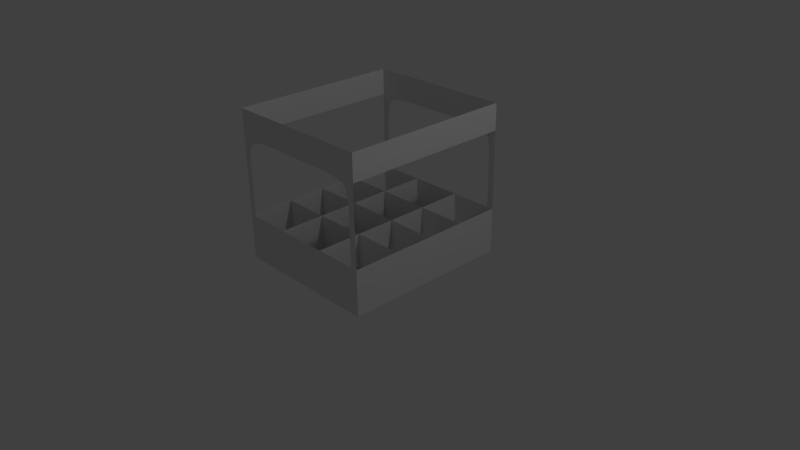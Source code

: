 # Source: flipdirection.blend  (saved by Blender 2.72.0; exported with 4.5.12 LTS)
import bpy
from mathutils import Matrix  # noqa: F401  (used for matrix-valued properties, if any)

bpy.ops.wm.read_factory_settings(use_empty=True)
scene = bpy.context.scene
scene.name = 'Scene'

# ---- collections
col_collection_1 = bpy.data.collections.new('Collection 1'); scene.collection.children.link(col_collection_1)

# ---- materials (node trees are filled in below, after node groups)
mat_material = bpy.data.materials.new('Material')
mat_material.alpha_threshold = 0.0
mat_material.roughness = 0.5
mat_material.line_color = (0.0, 0.0, 0.0, 1.0)

# ---- material node trees

# ---- world
world_world = bpy.data.worlds.new('World'); scene.world = world_world
world_world.color = (0.05088, 0.05088, 0.05088)
world_world.use_sun_shadow = False
world_world.sun_shadow_jitter_overblur = 0.0
world_world.cycles.sampling_method = 'MANUAL'
world_world.cycles.sample_map_resolution = 256

# ---- cameras
cam_camera = bpy.data.cameras.new('Camera')
cam_camera.clip_end = 100.0
cam_camera.lens = 35.0
cam_camera.sensor_width = 32.0
cam_camera.sensor_height = 18.0
cam_camera.ortho_scale = 7.314
cam_camera.dof.focus_distance = 0.0

# ---- lights
light_lamp = bpy.data.lights.new('Lamp', 'POINT')
light_lamp.transmission_factor = 0.0
light_lamp.cutoff_distance = 30.0
light_lamp.energy = 100.0
light_lamp.shadow_buffer_clip_start = 1.001
light_lamp.shadow_soft_size = 0.1
light_lamp.shadow_maximum_resolution = 0.006
light_lamp.use_absolute_resolution = True
light_lamp.cycles.use_multiple_importance_sampling = False

# ---- meshes
me_cube = bpy.data.meshes.new('Cube')
me_cube.from_pydata([(1.0, -1.129, 0.0), (1.0, -1.129, 2.0), (1.0, -1.129, 1.0), (1.0, -1.129, 1.65), (1.0, -1.129, 0.6071), (0.9132, -1.129, 0.0), (0.9132, -1.129, 2.0), (0.9132, -1.129, 1.0), (0.9132, -1.129, 1.65), (0.9132, -1.129, 0.6071), (0.3517, -1.129, 0.0), (0.3517, -1.129, 0.6071), (1.0, -0.5284, 0.6071), (0.9123, -1.129, 1.335), (0.4702, -1.128, 1.65), (0.9053, -1.129, 1.406), (0.8974, -1.129, 1.464), (0.8866, -1.129, 1.51), (0.8709, -1.129, 1.548), (0.8484, -1.129, 1.578), (0.8169, -1.129, 1.601), (0.7746, -1.129, 1.617), (0.7207, -1.129, 1.629), (0.6545, -1.129, 1.637), (0.5721, -1.129, 1.644), (0.5232, -1.129, 1.647), (0.9089, -1.129, 1.372), (0.9016, -1.129, 1.436), (0.8925, -1.129, 1.488), (0.8795, -1.129, 1.53), (0.8607, -1.129, 1.564), (0.8339, -1.129, 1.59), (0.7972, -1.129, 1.61), (0.7492, -1.129, 1.624), (0.6892, -1.129, 1.633), (0.6157, -1.129, 1.641), (0.4971, -1.129, 1.648), (0.9071, -1.129, 1.389), (0.8995, -1.129, 1.45), (0.8897, -1.129, 1.499), (0.8754, -1.129, 1.539), (0.8548, -1.129, 1.571), (0.8257, -1.129, 1.596), (0.7863, -1.129, 1.614), (0.7353, -1.129, 1.626), (0.6723, -1.129, 1.635), (0.5946, -1.129, 1.642), (0.5483, -1.129, 1.645), (0.9106, -1.129, 1.353), (0.9035, -1.129, 1.422), (0.895, -1.129, 1.476), (0.8832, -1.129, 1.52), (0.866, -1.129, 1.556), (0.8414, -1.129, 1.585), (0.8074, -1.129, 1.605), (0.7623, -1.129, 1.621), (0.7054, -1.129, 1.631), (0.6356, -1.129, 1.639), (0.9132, -0.5284, 0.0), (1.0, -0.5284, 0.0), (0.3517, -0.5284, 0.0), (0.9132, -0.5284, 0.6071), (0.3517, -0.5284, 0.6071), (-1.0, -1.129, 0.0), (-1.0, -1.129, 2.0), (0.0, -1.129, 0.0), (-1.0, -1.129, 1.0), (0.0, -1.129, 2.0), (-1.0, -1.129, 1.65), (0.0, -1.129, 1.65), (-1.0, -1.129, 0.6071), (0.0, -1.129, 0.6071), (-0.9132, -1.129, 0.0), (-0.9132, -1.129, 2.0), (-0.9132, -1.129, 1.0), (-0.9132, -1.129, 1.65), (-0.9132, -1.129, 0.6071), (-0.3517, -1.129, 0.0), (-0.3517, -1.129, 0.6071), (-1.0, -0.5284, 0.6071), (-0.9123, -1.129, 1.335), (-0.4702, -1.128, 1.65), (-0.9053, -1.129, 1.406), (-0.8974, -1.129, 1.464), (-0.8866, -1.129, 1.51), (-0.8709, -1.129, 1.548), (-0.8484, -1.129, 1.578), (-0.8169, -1.129, 1.601), (-0.7746, -1.129, 1.617), (-0.7207, -1.129, 1.629), (-0.6545, -1.129, 1.637), (-0.5721, -1.129, 1.644), (-0.5232, -1.129, 1.647), (-0.9089, -1.129, 1.372), (-0.9016, -1.129, 1.436), (-0.8925, -1.129, 1.488), (-0.8795, -1.129, 1.53), (-0.8607, -1.129, 1.564), (-0.8339, -1.129, 1.59), (-0.7972, -1.129, 1.61), (-0.7492, -1.129, 1.624), (-0.6892, -1.129, 1.633), (-0.6157, -1.129, 1.641), (-0.4971, -1.129, 1.648), (-0.9071, -1.129, 1.389), (-0.8995, -1.129, 1.45), (-0.8897, -1.129, 1.499), (-0.8754, -1.129, 1.539), (-0.8548, -1.129, 1.571), (-0.8257, -1.129, 1.596), (-0.7863, -1.129, 1.614), (-0.7353, -1.129, 1.626), (-0.6723, -1.129, 1.635), (-0.5946, -1.129, 1.642), (-0.5483, -1.129, 1.645), (-0.9106, -1.129, 1.353), (-0.9035, -1.129, 1.422), (-0.895, -1.129, 1.476), (-0.8832, -1.129, 1.52), (-0.866, -1.129, 1.556), (-0.8414, -1.129, 1.585), (-0.8074, -1.129, 1.605), (-0.7623, -1.129, 1.621), (-0.7054, -1.129, 1.631), (-0.6356, -1.129, 1.639), (-0.9132, -0.5284, 0.0), (-1.0, -0.5284, 0.0), (-0.3517, -0.5284, 0.0), (0.0, -0.5284, 0.0), (-0.9132, -0.5284, 0.6071), (0.0, -0.5284, 0.6071), (-0.3517, -0.5284, 0.6071), (1.0, 1.129, 0.0), (1.0, 1.129, 2.0), (1.0, 0.0, 0.0), (1.0, 1.129, 1.0), (1.0, 0.0, 2.0), (1.0, 1.129, 1.65), (1.0, 0.0, 1.65), (1.0, 1.129, 0.6071), (1.0, 0.0, 0.6071), (0.9132, 1.129, 0.0), (0.9132, 1.129, 2.0), (0.9132, 1.129, 1.0), (0.9132, 1.129, 1.65), (0.9132, 1.129, 0.6071), (0.3517, 1.129, 0.0), (0.3517, 0.0, 0.0), (0.3517, 1.129, 0.6071), (1.0, 0.5284, 0.6071), (0.9123, 1.129, 1.335), (0.4702, 1.128, 1.65), (0.9053, 1.129, 1.406), (0.8974, 1.129, 1.464), (0.8866, 1.129, 1.51), (0.8709, 1.129, 1.548), (0.8484, 1.129, 1.578), (0.8169, 1.129, 1.601), (0.7746, 1.129, 1.617), (0.7207, 1.129, 1.629), (0.6545, 1.129, 1.637), (0.5721, 1.129, 1.644), (0.5232, 1.129, 1.647), (0.9089, 1.129, 1.372), (0.9016, 1.129, 1.436), (0.8925, 1.129, 1.488), (0.8795, 1.129, 1.53), (0.8607, 1.129, 1.564), (0.8339, 1.129, 1.59), (0.7972, 1.129, 1.61), (0.7492, 1.129, 1.624), (0.6892, 1.129, 1.633), (0.6157, 1.129, 1.641), (0.4971, 1.129, 1.648), (0.9071, 1.129, 1.389), (0.8995, 1.129, 1.45), (0.8897, 1.129, 1.499), (0.8754, 1.129, 1.539), (0.8548, 1.129, 1.571), (0.8257, 1.129, 1.596), (0.7863, 1.129, 1.614), (0.7353, 1.129, 1.626), (0.6723, 1.129, 1.635), (0.5946, 1.129, 1.642), (0.5483, 1.129, 1.645), (0.9106, 1.129, 1.353), (0.9035, 1.129, 1.422), (0.895, 1.129, 1.476), (0.8832, 1.129, 1.52), (0.866, 1.129, 1.556), (0.8414, 1.129, 1.585), (0.8074, 1.129, 1.605), (0.7623, 1.129, 1.621), (0.7054, 1.129, 1.631), (0.6356, 1.129, 1.639), (1.0, 0.5284, 0.0), (0.9132, 0.5284, 0.0), (0.3517, 0.5284, 0.0), (0.9132, 0.0, 0.0), (0.9132, 0.5284, 0.6071), (0.3517, 0.5284, 0.6071), (0.3517, 0.0, 0.6071), (0.9132, 0.0, 0.6071), (-1.0, 1.129, 0.0), (-1.0, 1.129, 2.0), (-1.0, 0.0, 0.0), (0.0, 1.129, 0.0), (-1.0, 1.129, 1.0), (-1.0, 0.0, 2.0), (0.0, 1.129, 2.0), (-1.0, 1.129, 1.65), (-1.0, 0.0, 1.65), (0.0, 1.129, 1.65), (-1.0, 1.129, 0.6071), (-1.0, 0.0, 0.6071), (0.0, 1.129, 0.6071), (-0.9132, 1.129, 0.0), (-0.9132, 1.129, 2.0), (-0.9132, 1.129, 1.0), (-0.9132, 1.129, 1.65), (-0.9132, 1.129, 0.6071), (-0.3517, 1.129, 0.0), (-0.3517, 1.129, 0.6071), (-1.0, 0.5284, 0.6071), (-0.9123, 1.129, 1.335), (-0.4702, 1.128, 1.65), (-0.9053, 1.129, 1.406), (-0.8974, 1.129, 1.464), (-0.8866, 1.129, 1.51), (-0.8709, 1.129, 1.548), (-0.8484, 1.129, 1.578), (-0.8169, 1.129, 1.601), (-0.7746, 1.129, 1.617), (-0.7207, 1.129, 1.629), (-0.6545, 1.129, 1.637), (-0.5721, 1.129, 1.644), (-0.5232, 1.129, 1.647), (-0.9089, 1.129, 1.372), (-0.9016, 1.129, 1.436), (-0.8925, 1.129, 1.488), (-0.8795, 1.129, 1.53), (-0.8607, 1.129, 1.564), (-0.8339, 1.129, 1.59), (-0.7972, 1.129, 1.61), (-0.7492, 1.129, 1.624), (-0.6892, 1.129, 1.633), (-0.6157, 1.129, 1.641), (-0.4971, 1.129, 1.648), (-0.9071, 1.129, 1.389), (-0.8995, 1.129, 1.45), (-0.8897, 1.129, 1.499), (-0.8754, 1.129, 1.539), (-0.8548, 1.129, 1.571), (-0.8257, 1.129, 1.596), (-0.7863, 1.129, 1.614), (-0.7353, 1.129, 1.626), (-0.6723, 1.129, 1.635), (-0.5946, 1.129, 1.642), (-0.5483, 1.129, 1.645), (-0.9106, 1.129, 1.353), (-0.9035, 1.129, 1.422), (-0.895, 1.129, 1.476), (-0.8832, 1.129, 1.52), (-0.866, 1.129, 1.556), (-0.8414, 1.129, 1.585), (-0.8074, 1.129, 1.605), (-0.7623, 1.129, 1.621), (-0.7054, 1.129, 1.631), (-0.6356, 1.129, 1.639), (-1.0, 0.5284, 0.0), (-0.3517, 0.5284, 0.0), (0.0, 0.5284, 0.0), (-0.9132, 0.5284, 0.0), (-0.9132, 0.0, 0.0), (0.0, 0.5284, 0.6071), (-0.9132, 0.5284, 0.6071), (-0.3517, 0.5284, 0.6071), (-0.3517, 0.0, 0.6071), (0.0, 0.0, 0.0), (-0.3517, 0.0, 0.0), (-0.9132, 0.0, 0.6071), (0.0, 0.0, 0.6071)], [], [(138, 3, 1, 136), (8, 14, 69, 67, 6), (10, 65, 71, 11), (4, 9, 7, 2), (3, 8, 6, 1), (2, 7, 13, 8, 3), (0, 5, 9, 4), (5, 10, 11, 9), (13, 48, 26, 37, 15, 49, 27, 38, 16, 50, 28, 39, 17, 51, 29, 40, 18, 52, 30, 41, 19, 53, 31, 42, 20, 54, 32, 43, 21, 55, 33, 44, 22, 56, 34, 45, 23, 57, 35, 46, 24, 47, 25, 36, 14, 8), (211, 208, 64, 68), (75, 73, 67, 69, 81), (77, 78, 71, 65), (70, 66, 74, 76), (68, 64, 73, 75), (66, 68, 75, 80, 74), (63, 70, 76, 72), (72, 76, 78, 77), (80, 75, 81, 103, 92, 114, 91, 113, 102, 124, 90, 112, 101, 123, 89, 111, 100, 122, 88, 110, 99, 121, 87, 109, 98, 120, 86, 108, 97, 119, 85, 107, 96, 118, 84, 106, 95, 117, 83, 105, 94, 116, 82, 104, 93, 115), (138, 136, 133, 137), (144, 142, 209, 212, 151), (146, 148, 215, 206), (139, 135, 143, 145), (137, 133, 142, 144), (135, 137, 144, 150, 143), (132, 139, 145, 141), (141, 145, 148, 146), (150, 144, 151, 173, 162, 184, 161, 183, 172, 194, 160, 182, 171, 193, 159, 181, 170, 192, 158, 180, 169, 191, 157, 179, 168, 190, 156, 178, 167, 189, 155, 177, 166, 188, 154, 176, 165, 187, 153, 175, 164, 186, 152, 174, 163, 185), (211, 210, 204, 208), (219, 225, 212, 209, 217), (221, 206, 215, 222), (213, 220, 218, 207), (210, 219, 217, 204), (207, 218, 224, 219, 210), (203, 216, 220, 213), (216, 221, 222, 220), (224, 259, 237, 248, 226, 260, 238, 249, 227, 261, 239, 250, 228, 262, 240, 251, 229, 263, 241, 252, 230, 264, 242, 253, 231, 265, 243, 254, 232, 266, 244, 255, 233, 267, 245, 256, 234, 268, 246, 257, 235, 258, 236, 247, 225, 219), (279, 277, 281, 278), (60, 128, 65, 10), (59, 0, 4, 12), (59, 58, 5, 0), (58, 60, 10, 5), (147, 278, 128, 60), (134, 59, 12, 140), (134, 198, 58, 59), (198, 147, 60, 58), (60, 62, 61, 58), (128, 130, 62, 60), (58, 61, 12, 59), (60, 62, 11, 10), (147, 201, 62, 60), (127, 77, 65, 128), (126, 79, 70, 63), (126, 63, 72, 125), (125, 72, 77, 127), (279, 127, 128, 278), (205, 214, 79, 126), (205, 126, 125, 273), (273, 125, 127, 279), (127, 125, 129, 131), (128, 127, 131, 130), (125, 126, 79, 129), (127, 131, 78, 77), (279, 277, 131, 127), (197, 146, 206, 271), (195, 149, 139, 132), (195, 132, 141, 196), (196, 141, 146, 197), (147, 197, 271, 278), (134, 140, 149, 195), (134, 195, 196, 198), (198, 196, 197, 147), (197, 200, 199, 196), (271, 274, 200, 197), (196, 199, 149, 195), (197, 146, 148, 200), (147, 197, 200, 201), (147, 278, 281, 201), (198, 147, 201, 202), (134, 198, 202, 140), (270, 271, 206, 221), (269, 203, 213, 223), (269, 272, 216, 203), (272, 270, 221, 216), (279, 278, 271, 270), (205, 269, 223, 214), (205, 273, 272, 269), (273, 279, 270, 272), (270, 272, 275, 276), (271, 270, 276, 274), (272, 269, 223, 275), (270, 221, 222, 276), (279, 270, 276, 277), (273, 280, 277, 279), (205, 214, 280, 273)])
me_cube.materials.append(mat_material)
me_cube.use_remesh_preserve_volume = False
me_cube.use_remesh_preserve_attributes = False
me_cube.use_mirror_vertex_groups = False
me_cube.update()

# ---- objects
ob_cube = bpy.data.objects.new('Cube', me_cube)
ob_lamp = bpy.data.objects.new('Lamp', light_lamp)
ob_camera = bpy.data.objects.new('Camera', cam_camera)

# ---- transforms, parenting, visibility, modifiers, constraints
ob_cube.location = (0.0, 0.0, 0.0)
ob_cube.lock_rotations_4d = False
ob_cube.empty_display_type = 'ARROWS'
ob_cube.lineart.crease_threshold = 0.0
ob_lamp.location = (4.076, 1.005, 5.904)
ob_lamp.rotation_euler = (0.6503, 0.05522, 1.866)
ob_lamp.lock_rotations_4d = False
ob_lamp.empty_display_type = 'ARROWS'
ob_lamp.color = (0.0, 0.0, 0.0, 0.0)
ob_lamp.lineart.crease_threshold = 0.0
ob_camera.location = (7.481, -6.508, 5.344)
ob_camera.rotation_euler = (1.109, 0.01082, 0.8149)
ob_camera.lock_rotations_4d = False
ob_camera.empty_display_type = 'ARROWS'
ob_camera.color = (0.0, 0.0, 0.0, 0.0)
ob_camera.display_type = 'WIRE'
ob_camera.lineart.crease_threshold = 0.0

# ---- collection membership
col_collection_1.objects.link(ob_cube)
col_collection_1.objects.link(ob_lamp)
col_collection_1.objects.link(ob_camera)

# ---- scene / render settings (as saved in the file)
scene.camera = ob_camera
scene.frame_start = 1; scene.frame_end = 250; scene.frame_set(0)
scene.render.engine = 'CYCLES'
scene.render.resolution_percentage = 50
scene.render.dither_intensity = 0.0
scene.cycles.use_denoising = False
scene.cycles.samples = 10
scene.cycles.sampling_pattern = 'TABULATED_SOBOL'
scene.cycles.light_sampling_threshold = 0.0
scene.cycles.use_adaptive_sampling = False
scene.cycles.use_light_tree = False
scene.cycles.blur_glossy = 0.0
scene.cycles.pixel_filter_type = 'GAUSSIAN'
scene.cycles.sample_clamp_indirect = 0.0
scene.view_settings.view_transform = 'Standard'
bpy.context.view_layer.update()
